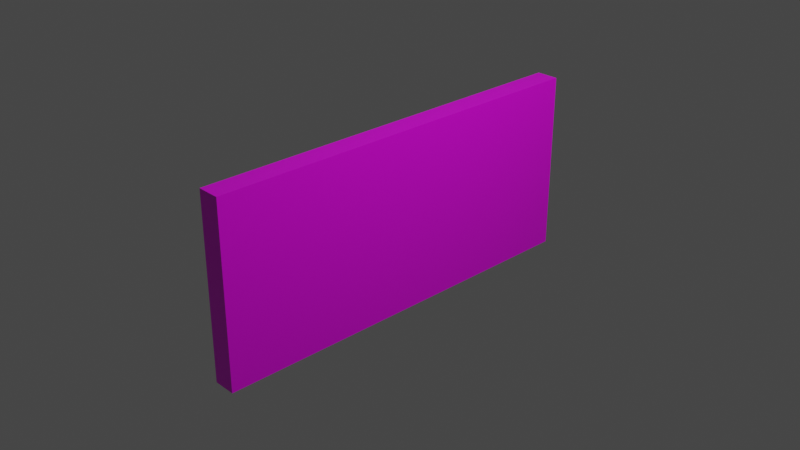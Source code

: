 # Source: keycard2.blend  (saved by Blender 3.2.14; exported with 4.5.12 LTS)
import bpy
from mathutils import Matrix  # noqa: F401  (used for matrix-valued properties, if any)

bpy.ops.wm.read_factory_settings(use_empty=True)
scene = bpy.context.scene
scene.name = 'Scene'

# ---- collections
col_collection = bpy.data.collections.new('Collection'); scene.collection.children.link(col_collection)

# ---- images (referenced by path relative to the original .blend; pixels are not part of the script)
import os
ASSET_DIR = os.environ.get("B2B_ASSET_DIR", "")  # directory of the original .blend (textures are referenced by path, not embedded)
HERE = os.path.dirname(os.path.abspath(__file__))  # packed textures are extracted next to this script under _unpacked/

def load_image(name, relpath, width, height, colorspace="sRGB"):
    """Load a texture the original file referenced (path relative to the .blend, or extracted next to this script)."""
    p = next((c for c in (os.path.join(HERE, relpath), os.path.join(ASSET_DIR, relpath)) if relpath and os.path.exists(c)), "")
    if p:
        img = bpy.data.images.load(p, check_existing=True)
        img.name = name
    else:  # same state as the original file: an image datablock whose file is absent (Cycles renders it pink)
        img = bpy.data.images.new(name, width, height)
        img.source = "FILE"
        img.filepath = "//" + (relpath or name)
    img.colorspace_settings.name = colorspace
    return img
img_keycards_png = load_image('keycards.png', 'textures/keycards.png', 1024, 1024, 'sRGB')

# ---- materials (node trees are filled in below, after node groups)
mat_keycardno2 = bpy.data.materials.new('keycardNo2')
mat_keycardno2.alpha_threshold = 0.0
mat_keycardno2.use_transparent_shadow = False
mat_keycardno2.line_color = (0.0, 0.0, 0.0, 1.0)

# ---- material node trees
mat_keycardno2.use_nodes = True; mat_keycardno2.node_tree.nodes.clear()
_N = mat_keycardno2.node_tree.nodes; _L = mat_keycardno2.node_tree.links
n0 = _N.new('ShaderNodeOutputMaterial'); n0.name = 'Material Output'; n0.location = (300, 300)
n1 = _N.new('ShaderNodeBsdfPrincipled'); n1.name = 'Principled BSDF'; n1.location = (10, 300)
n1.distribution = 'GGX'
n1.subsurface_method = 'RANDOM_WALK_SKIN'
n1.inputs[2].default_value = 0.4
n1.inputs[3].default_value = 1.45
n1.inputs[27].default_value = (0.0, 0.0, 0.0, 1.0)
n1.inputs[28].default_value = 1.0
n2 = _N.new('ShaderNodeTexImage'); n2.name = 'Image Texture'; n2.location = (-280, 260)
n2.image = img_keycards_png
_L.new(n1.outputs[0], n0.inputs[0])
_L.new(n2.outputs[0], n1.inputs[0])
n0.is_active_output = True

# ---- world
world_world = bpy.data.worlds.new('World'); scene.world = world_world
world_world.use_nodes = True; world_world.node_tree.nodes.clear()
_N = world_world.node_tree.nodes; _L = world_world.node_tree.links
n0 = _N.new('ShaderNodeOutputWorld'); n0.name = 'World Output'; n0.location = (300, 300)
n1 = _N.new('ShaderNodeBackground'); n1.name = 'Background'; n1.location = (10, 300)
n1.inputs[0].default_value = (0.05088, 0.05088, 0.05088, 1.0)
_L.new(n1.outputs[0], n0.inputs[0])
n0.is_active_output = True
world_world.color = (0.05088, 0.05088, 0.05088)
world_world.use_sun_shadow = False
world_world.sun_shadow_jitter_overblur = 0.0

# ---- cameras
cam_camera = bpy.data.cameras.new('Camera')
cam_camera.clip_end = 100.0
cam_camera.ortho_scale = 7.314

# ---- lights
light_light = bpy.data.lights.new('Light', 'POINT')
light_light.transmission_factor = 0.0
light_light.energy = 1000.0
light_light.shadow_soft_size = 0.1
light_light.shadow_maximum_resolution = 0.006
light_light.use_absolute_resolution = True

# ---- meshes
me_cube = bpy.data.meshes.new('Cube')
me_cube.from_pydata([(1.0, 1.0, 1.0), (1.0, 1.0, -1.0), (1.0, -1.0, 1.0), (1.0, -1.0, -1.0), (-1.0, 1.0, 1.0), (-1.0, 1.0, -1.0), (-1.0, -1.0, 1.0), (-1.0, -1.0, -1.0)], [], [(0, 4, 6, 2), (3, 2, 6, 7), (7, 6, 4, 5), (5, 1, 3, 7), (1, 0, 2, 3), (5, 4, 0, 1)])
_uv = me_cube.uv_layers.new(name='UVMap')
_uv.uv.foreach_set('vector', [0.625, 0.5, 0.875, 0.5, 0.875, 0.75, 0.625, 0.75, 0.375, 0.75, 0.625, 0.75, 0.625, 1.0, 0.375, 1.0, 0.375, 0.0, 0.625, 0.0, 0.625, 0.25, 0.375, 0.25, 0.125, 0.5, 0.375, 0.5, 0.375, 0.75, 0.125, 0.75, 0.2354, 0.4398, 0.2354, 0.5818, 0.09334, 0.5818, 0.09334, 0.4398, 0.375, 0.25, 0.625, 0.25, 0.625, 0.5, 0.375, 0.5])
me_cube.materials.append(mat_keycardno2)
me_cube.materials.append(None)
me_cube.use_mirror_vertex_groups = False
me_cube.update()

# ---- objects
ob_cube = bpy.data.objects.new('Cube', me_cube)
ob_light = bpy.data.objects.new('Light', light_light)
ob_camera = bpy.data.objects.new('Camera', cam_camera)

# ---- transforms, parenting, visibility, modifiers, constraints
ob_cube.location = (0.0, 0.0, 0.0)
ob_cube.scale = (0.1244, 2.233, 1.0)
ob_cube.lock_rotations_4d = False
ob_cube.empty_display_type = 'ARROWS'
ob_cube.lineart.crease_threshold = 0.0
ob_light.location = (4.076, 1.005, 5.904)
ob_light.rotation_euler = (0.6503, 0.05522, 1.866)
ob_light.lock_rotations_4d = False
ob_light.empty_display_type = 'ARROWS'
ob_light.color = (0.0, 0.0, 0.0, 0.0)
ob_light.lineart.crease_threshold = 0.0
ob_camera.location = (7.359, -6.926, 4.958)
ob_camera.rotation_euler = (1.109, 0.0, 0.8149)
ob_camera.lock_rotations_4d = False
ob_camera.empty_display_type = 'ARROWS'
ob_camera.color = (0.0, 0.0, 0.0, 0.0)
ob_camera.display_type = 'WIRE'
ob_camera.lineart.crease_threshold = 0.0

# ---- collection membership
col_collection.objects.link(ob_cube)
col_collection.objects.link(ob_light)
col_collection.objects.link(ob_camera)

# ---- scene / render settings (as saved in the file)
scene.camera = ob_camera
scene.frame_start = 1; scene.frame_end = 250; scene.frame_set(1)
scene.render.engine = 'BLENDER_EEVEE_NEXT'
scene.cycles.sampling_pattern = 'TABULATED_SOBOL'
scene.cycles.use_light_tree = False
scene.view_settings.view_transform = 'Filmic'
bpy.context.view_layer.update()
